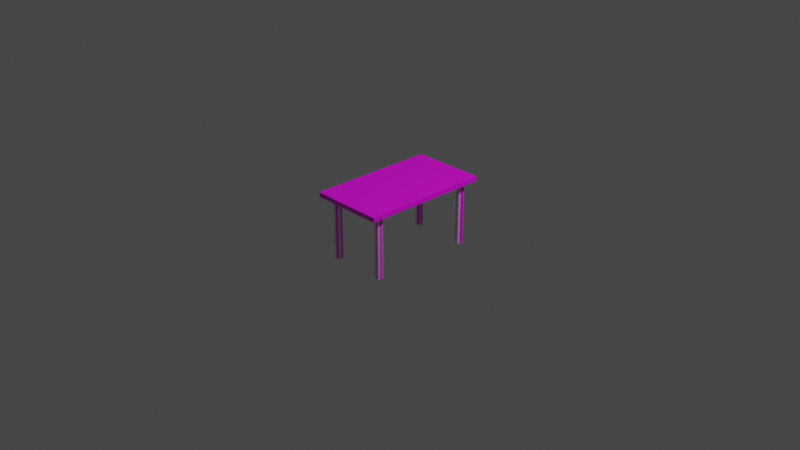 # Source: Table.blend  (saved by Blender 2.93.20; exported with 4.5.12 LTS)
import bpy
from mathutils import Matrix  # noqa: F401  (used for matrix-valued properties, if any)

bpy.ops.wm.read_factory_settings(use_empty=True)
scene = bpy.context.scene
scene.name = 'Scene'

# ---- collections
col_collection = bpy.data.collections.new('Collection'); scene.collection.children.link(col_collection)

# ---- images (referenced by path relative to the original .blend; pixels are not part of the script)
import os
ASSET_DIR = os.environ.get("B2B_ASSET_DIR", "")  # directory of the original .blend (textures are referenced by path, not embedded)
HERE = os.path.dirname(os.path.abspath(__file__))  # packed textures are extracted next to this script under _unpacked/

def load_image(name, relpath, width, height, colorspace="sRGB"):
    """Load a texture the original file referenced (path relative to the .blend, or extracted next to this script)."""
    p = next((c for c in (os.path.join(HERE, relpath), os.path.join(ASSET_DIR, relpath)) if relpath and os.path.exists(c)), "")
    if p:
        img = bpy.data.images.load(p, check_existing=True)
        img.name = name
    else:  # same state as the original file: an image datablock whose file is absent (Cycles renders it pink)
        img = bpy.data.images.new(name, width, height)
        img.source = "FILE"
        img.filepath = "//" + (relpath or name)
    img.colorspace_settings.name = colorspace
    return img
img_table_jpg = load_image('table.jpg', 'textures/table.jpg', 1024, 1024, 'sRGB')

# ---- materials (node trees are filled in below, after node groups)
mat_wood = bpy.data.materials.new('Wood')
mat_wood.alpha_threshold = 0.0
mat_wood.use_transparent_shadow = False
mat_wood.line_color = (0.0, 0.0, 0.0, 1.0)

# ---- material node trees
mat_wood.use_nodes = True; mat_wood.node_tree.nodes.clear()
_N = mat_wood.node_tree.nodes; _L = mat_wood.node_tree.links
n0 = _N.new('ShaderNodeOutputMaterial'); n0.name = 'Material Output'; n0.location = (300, 300)
n1 = _N.new('ShaderNodeBsdfPrincipled'); n1.name = 'Principled BSDF'; n1.location = (10, 300)
n1.distribution = 'GGX'
n1.subsurface_method = 'BURLEY'
n1.inputs[2].default_value = 0.4
n1.inputs[3].default_value = 1.45
n1.inputs[27].default_value = (0.0, 0.0, 0.0, 1.0)
n1.inputs[28].default_value = 1.0
n2 = _N.new('ShaderNodeTexImage'); n2.name = 'Image Texture'; n2.location = (-280, 260)
n2.image = img_table_jpg
n2.projection = 'BOX'
_L.new(n1.outputs[0], n0.inputs[0])
_L.new(n2.outputs[0], n1.inputs[0])
n0.is_active_output = True

# ---- world
world_world = bpy.data.worlds.new('World'); scene.world = world_world
world_world.use_nodes = True; world_world.node_tree.nodes.clear()
_N = world_world.node_tree.nodes; _L = world_world.node_tree.links
n0 = _N.new('ShaderNodeOutputWorld'); n0.name = 'World Output'; n0.location = (300, 300)
n1 = _N.new('ShaderNodeBackground'); n1.name = 'Background'; n1.location = (10, 300)
n1.inputs[0].default_value = (0.05088, 0.05088, 0.05088, 1.0)
_L.new(n1.outputs[0], n0.inputs[0])
n0.is_active_output = True
world_world.color = (0.05088, 0.05088, 0.05088)
world_world.use_sun_shadow = False
world_world.sun_shadow_jitter_overblur = 0.0

# ---- cameras
cam_camera = bpy.data.cameras.new('Camera')
cam_camera.clip_end = 100.0
cam_camera.ortho_scale = 7.314

# ---- lights
light_light = bpy.data.lights.new('Light', 'POINT')
light_light.transmission_factor = 0.0
light_light.energy = 1000.0
light_light.shadow_soft_size = 0.1
light_light.shadow_maximum_resolution = 0.006
light_light.use_absolute_resolution = True

# ---- meshes
me_cube = bpy.data.meshes.new('Cube')
me_cube.from_pydata([(1.0, 1.0, 1.0), (1.0, 1.0, -1.0), (1.0, -1.0, 1.0), (1.0, -1.0, -1.0), (-1.0, 1.0, 1.0), (-1.0, 1.0, -1.0), (-1.0, -1.0, 1.0), (-1.0, -1.0, -1.0), (-0.7304, 0.8679, -28.27), (-0.7109, 0.8668, -28.27), (-0.6922, 0.8635, -28.27), (-0.6749, 0.8582, -28.27), (-0.6597, 0.8511, -28.27), (-0.6473, 0.8425, -28.27), (-0.6381, 0.8326, -28.27), (-0.6324, 0.8219, -28.27), (-0.6304, 0.8107, -28.27), (-0.6324, 0.7996, -28.27), (-0.6381, 0.7889, -28.27), (-0.6473, 0.779, -28.27), (-0.6597, 0.7703, -28.27), (-0.6749, 0.7632, -28.27), (-0.6922, 0.7579, -28.27), (-0.7109, 0.7547, -28.27), (-0.7304, 0.7536, -28.27), (-0.75, 0.7547, -28.27), (-0.7687, 0.7579, -28.27), (-0.786, 0.7632, -28.27), (-0.8012, 0.7703, -28.27), (-0.8136, 0.779, -28.27), (-0.8228, 0.7889, -28.27), (-0.8285, 0.7996, -28.27), (-0.8304, 0.8107, -28.27), (-0.8285, 0.8219, -28.27), (-0.8228, 0.8326, -28.27), (-0.8136, 0.8425, -28.27), (-0.8012, 0.8511, -28.27), (-0.786, 0.8582, -28.27), (-0.7687, 0.8635, -28.27), (-0.75, 0.8668, -28.27), (0.7496, 0.8679, -28.27), (0.7691, 0.8668, -28.27), (0.7878, 0.8635, -28.27), (0.8051, 0.8582, -28.27), (0.8203, 0.8511, -28.27), (0.8327, 0.8425, -28.27), (0.8419, 0.8326, -28.27), (0.8476, 0.8219, -28.27), (0.8496, 0.8107, -28.27), (0.8476, 0.7996, -28.27), (0.8419, 0.7889, -28.27), (0.8327, 0.779, -28.27), (0.8203, 0.7703, -28.27), (0.8051, 0.7632, -28.27), (0.7878, 0.7579, -28.27), (0.7691, 0.7547, -28.27), (0.7496, 0.7536, -28.27), (0.73, 0.7547, -28.27), (0.7113, 0.7579, -28.27), (0.694, 0.7632, -28.27), (0.6788, 0.7703, -28.27), (0.6664, 0.779, -28.27), (0.6572, 0.7889, -28.27), (0.6515, 0.7996, -28.27), (0.6496, 0.8107, -28.27), (0.6515, 0.8219, -28.27), (0.6572, 0.8326, -28.27), (0.6664, 0.8425, -28.27), (0.6788, 0.8511, -28.27), (0.694, 0.8582, -28.27), (0.7113, 0.8635, -28.27), (0.73, 0.8668, -28.27), (-0.7304, -0.7321, -28.27), (-0.7109, -0.7332, -28.27), (-0.6922, -0.7365, -28.27), (-0.6749, -0.7418, -28.27), (-0.6597, -0.7489, -28.27), (-0.6473, -0.7575, -28.27), (-0.6381, -0.7674, -28.27), (-0.6324, -0.7781, -28.27), (-0.6304, -0.7893, -28.27), (-0.6324, -0.8004, -28.27), (-0.6381, -0.8111, -28.27), (-0.6473, -0.821, -28.27), (-0.6597, -0.8297, -28.27), (-0.6749, -0.8368, -28.27), (-0.6922, -0.8421, -28.27), (-0.7109, -0.8453, -28.27), (-0.7304, -0.8464, -28.27), (-0.75, -0.8453, -28.27), (-0.7687, -0.8421, -28.27), (-0.786, -0.8368, -28.27), (-0.8012, -0.8297, -28.27), (-0.8136, -0.821, -28.27), (-0.8228, -0.8111, -28.27), (-0.8285, -0.8004, -28.27), (-0.8304, -0.7893, -28.27), (-0.8285, -0.7781, -28.27), (-0.8228, -0.7674, -28.27), (-0.8136, -0.7575, -28.27), (-0.8012, -0.7489, -28.27), (-0.786, -0.7418, -28.27), (-0.7687, -0.7365, -28.27), (-0.75, -0.7332, -28.27), (0.7496, -0.7321, -28.27), (0.7691, -0.7332, -28.27), (0.7878, -0.7365, -28.27), (0.8051, -0.7418, -28.27), (0.8203, -0.7489, -28.27), (0.8327, -0.7575, -28.27), (0.8419, -0.7674, -28.27), (0.8476, -0.7781, -28.27), (0.8496, -0.7893, -28.27), (0.8476, -0.8004, -28.27), (0.8419, -0.8111, -28.27), (0.8327, -0.821, -28.27), (0.8203, -0.8297, -28.27), (0.8051, -0.8368, -28.27), (0.7878, -0.8421, -28.27), (0.7691, -0.8453, -28.27), (0.7496, -0.8464, -28.27), (0.73, -0.8453, -28.27), (0.7113, -0.8421, -28.27), (0.694, -0.8368, -28.27), (0.6788, -0.8297, -28.27), (0.6664, -0.821, -28.27), (0.6572, -0.8111, -28.27), (0.6515, -0.8004, -28.27), (0.6496, -0.7893, -28.27), (0.6515, -0.7781, -28.27), (0.6572, -0.7674, -28.27), (0.6664, -0.7575, -28.27), (0.6788, -0.7489, -28.27), (0.694, -0.7418, -28.27), (0.7113, -0.7365, -28.27), (0.73, -0.7332, -28.27), (-0.7109, 0.7547, -1.0), (-0.75, 0.8668, -1.0), (0.7496, 0.8679, -1.0), (-0.7304, 0.7536, -1.0), (-0.7304, 0.8679, -1.0), (-0.7304, -0.7321, -1.0), (-0.7304, -0.8464, -1.0), (-0.7109, -0.7332, -1.0), (0.7691, 0.8668, -1.0), (0.7496, -0.8464, -1.0), (-0.75, 0.7547, -1.0), (0.7496, -0.7321, -1.0), (0.7691, 0.7547, -1.0), (0.7878, 0.8635, -1.0), (0.73, -0.8453, -1.0), (-0.75, -0.8453, -1.0), (0.7496, 0.7536, -1.0), (-0.6922, -0.7365, -1.0), (0.7691, -0.7332, -1.0), (0.8051, 0.8582, -1.0), (0.73, 0.7547, -1.0), (-0.6749, -0.7418, -1.0), (-0.7687, 0.7579, -1.0), (0.8203, 0.8511, -1.0), (-0.7687, -0.8421, -1.0), (0.7113, 0.7579, -1.0), (-0.6597, -0.7489, -1.0), (0.8327, 0.8425, -1.0), (0.7878, -0.7365, -1.0), (0.694, 0.7632, -1.0), (-0.786, 0.7632, -1.0), (0.8419, 0.8326, -1.0), (0.7113, -0.8421, -1.0), (-0.786, -0.8368, -1.0), (-0.6473, -0.7575, -1.0), (0.694, -0.8368, -1.0), (-0.8012, 0.7703, -1.0), (-0.8012, -0.8297, -1.0), (0.8051, -0.7418, -1.0), (0.6788, 0.7703, -1.0), (-0.8136, -0.821, -1.0), (0.8203, -0.7489, -1.0), (0.8476, 0.8219, -1.0), (-0.6381, -0.7674, -1.0), (0.6788, -0.8297, -1.0), (0.6664, 0.779, -1.0), (0.8327, -0.7575, -1.0), (-0.8136, 0.779, -1.0), (0.6572, 0.7889, -1.0), (-0.8228, -0.8111, -1.0), (0.8419, -0.7674, -1.0), (0.8496, 0.8107, -1.0), (-0.8228, 0.7889, -1.0), (0.6664, -0.821, -1.0), (0.6515, 0.7996, -1.0), (-0.6324, -0.7781, -1.0), (0.8476, -0.7781, -1.0), (-0.8285, 0.7996, -1.0), (-0.8285, -0.8004, -1.0), (0.8496, -0.7893, -1.0), (0.8476, 0.7996, -1.0), (0.6572, -0.8111, -1.0), (0.6496, 0.8107, -1.0), (-0.8228, 0.8326, -1.0), (-0.8136, 0.8425, -1.0), (-0.8304, -0.7893, -1.0), (0.8476, -0.8004, -1.0), (-0.8012, 0.8511, -1.0), (-0.8304, 0.8107, -1.0), (-0.786, 0.8582, -1.0), (-0.7687, 0.8635, -1.0), (-0.6304, -0.7893, -1.0), (-0.8285, -0.7781, -1.0), (-0.7109, 0.8668, -1.0), (-0.6922, 0.8635, -1.0), (-0.8285, 0.8219, -1.0), (-0.6597, 0.7703, -1.0), (-0.6749, 0.8582, -1.0), (-0.6749, 0.7632, -1.0), (0.8419, 0.7889, -1.0), (-0.6922, 0.7579, -1.0), (0.6515, 0.8219, -1.0), (-0.8228, -0.7674, -1.0), (0.6515, -0.8004, -1.0), (-0.6324, -0.8004, -1.0), (0.8419, -0.8111, -1.0), (-0.6597, 0.8511, -1.0), (-0.6473, 0.779, -1.0), (-0.6473, 0.8425, -1.0), (-0.6304, 0.8107, -1.0), (-0.6324, 0.7996, -1.0), (-0.6324, 0.8219, -1.0), (-0.6381, 0.7889, -1.0), (-0.6381, 0.8326, -1.0), (0.6572, 0.8326, -1.0), (0.8327, -0.821, -1.0), (0.6788, 0.8511, -1.0), (0.6496, -0.7893, -1.0), (0.8327, 0.779, -1.0), (0.6664, 0.8425, -1.0), (-0.6381, -0.8111, -1.0), (0.8203, 0.7703, -1.0), (-0.8136, -0.7575, -1.0), (0.8203, -0.8297, -1.0), (0.694, 0.8582, -1.0), (0.8051, 0.7632, -1.0), (0.7113, 0.8635, -1.0), (0.6515, -0.7781, -1.0), (0.8051, -0.8368, -1.0), (-0.6473, -0.821, -1.0), (0.73, 0.8668, -1.0), (0.7878, 0.7579, -1.0), (-0.8012, -0.7489, -1.0), (-0.6597, -0.8297, -1.0), (0.6572, -0.7674, -1.0), (-0.786, -0.7418, -1.0), (0.7878, -0.8421, -1.0), (-0.6749, -0.8368, -1.0), (0.7691, -0.8453, -1.0), (-0.6922, -0.8421, -1.0), (-0.7687, -0.7365, -1.0), (0.6664, -0.7575, -1.0), (-0.7109, -0.8453, -1.0), (0.6788, -0.7489, -1.0), (-0.75, -0.7332, -1.0), (0.694, -0.7418, -1.0), (0.7113, -0.7365, -1.0), (0.73, -0.7332, -1.0)], [], [(0, 4, 6, 2), (3, 2, 6, 7), (7, 6, 4, 5), (5, 1, 163, 159, 155, 149, 144, 138, 246, 242, 240, 232, 235, 230, 217, 198, 225, 227, 229, 224, 222, 213, 210, 209, 140, 137, 206, 205, 203, 200, 199), (231, 3, 7, 176, 173, 169, 160, 151, 142, 258, 255, 253, 249, 245, 236, 220, 207, 233, 219, 197, 189, 180, 171, 168, 150, 145, 254, 252, 244, 239), (163, 1, 3, 231, 221, 202, 195, 192, 186, 182, 177, 174, 164, 154, 147, 263, 262, 261, 259, 257, 250, 243, 233, 207, 191, 179, 170, 162, 157, 153, 143, 141, 260, 256, 251, 248, 238, 218, 208, 201, 194, 185, 176, 7, 5, 199, 211, 204, 193, 188, 183, 172, 166, 158, 146, 139, 136, 216, 214, 212, 223, 228, 226, 225, 198, 190, 184, 181, 175, 165, 161, 156, 152, 148, 247, 241, 237, 234, 215, 196, 187, 178, 167), (1, 0, 2, 3), (5, 4, 0, 1), (9, 8, 140, 209), (10, 9, 209, 210), (11, 10, 210, 213), (12, 11, 213, 222), (13, 12, 222, 224), (229, 14, 13, 224), (227, 15, 14, 229), (225, 16, 15, 227), (226, 17, 16, 225), (228, 18, 17, 226), (223, 19, 18, 228), (212, 20, 19, 223), (214, 21, 20, 212), (216, 22, 21, 214), (136, 23, 22, 216), (139, 24, 23, 136), (146, 25, 24, 139), (158, 26, 25, 146), (166, 27, 26, 158), (172, 28, 27, 166), (183, 29, 28, 172), (30, 29, 183, 188), (31, 30, 188, 193), (32, 31, 193, 204), (33, 32, 204, 211), (34, 33, 211, 199), (35, 34, 199, 200), (36, 35, 200, 203), (37, 36, 203, 205), (38, 37, 205, 206), (39, 38, 206, 137), (8, 39, 137, 140), (39, 8, 9, 10, 11, 12, 13, 14, 15, 16, 17, 18, 19, 20, 21, 22, 23, 24, 25, 26, 27, 28, 29, 30, 31, 32, 33, 34, 35, 36, 37, 38), (41, 40, 138, 144), (42, 41, 144, 149), (43, 42, 149, 155), (44, 43, 155, 159), (45, 44, 159, 163), (167, 46, 45, 163), (178, 47, 46, 167), (187, 48, 47, 178), (196, 49, 48, 187), (215, 50, 49, 196), (234, 51, 50, 215), (237, 52, 51, 234), (241, 53, 52, 237), (247, 54, 53, 241), (148, 55, 54, 247), (152, 56, 55, 148), (156, 57, 56, 152), (161, 58, 57, 156), (165, 59, 58, 161), (175, 60, 59, 165), (181, 61, 60, 175), (62, 61, 181, 184), (63, 62, 184, 190), (64, 63, 190, 198), (65, 64, 198, 217), (66, 65, 217, 230), (67, 66, 230, 235), (68, 67, 235, 232), (69, 68, 232, 240), (70, 69, 240, 242), (71, 70, 242, 246), (40, 71, 246, 138), (71, 40, 41, 42, 43, 44, 45, 46, 47, 48, 49, 50, 51, 52, 53, 54, 55, 56, 57, 58, 59, 60, 61, 62, 63, 64, 65, 66, 67, 68, 69, 70), (73, 72, 141, 143), (74, 73, 143, 153), (75, 74, 153, 157), (76, 75, 157, 162), (77, 76, 162, 170), (179, 78, 77, 170), (191, 79, 78, 179), (207, 80, 79, 191), (220, 81, 80, 207), (236, 82, 81, 220), (245, 83, 82, 236), (249, 84, 83, 245), (253, 85, 84, 249), (255, 86, 85, 253), (258, 87, 86, 255), (142, 88, 87, 258), (151, 89, 88, 142), (160, 90, 89, 151), (169, 91, 90, 160), (173, 92, 91, 169), (176, 93, 92, 173), (94, 93, 176, 185), (95, 94, 185, 194), (96, 95, 194, 201), (97, 96, 201, 208), (98, 97, 208, 218), (99, 98, 218, 238), (100, 99, 238, 248), (101, 100, 248, 251), (102, 101, 251, 256), (103, 102, 256, 260), (72, 103, 260, 141), (103, 72, 73, 74, 75, 76, 77, 78, 79, 80, 81, 82, 83, 84, 85, 86, 87, 88, 89, 90, 91, 92, 93, 94, 95, 96, 97, 98, 99, 100, 101, 102), (105, 104, 147, 154), (106, 105, 154, 164), (107, 106, 164, 174), (108, 107, 174, 177), (109, 108, 177, 182), (186, 110, 109, 182), (192, 111, 110, 186), (195, 112, 111, 192), (202, 113, 112, 195), (221, 114, 113, 202), (231, 115, 114, 221), (239, 116, 115, 231), (244, 117, 116, 239), (252, 118, 117, 244), (254, 119, 118, 252), (145, 120, 119, 254), (150, 121, 120, 145), (168, 122, 121, 150), (171, 123, 122, 168), (180, 124, 123, 171), (189, 125, 124, 180), (126, 125, 189, 197), (127, 126, 197, 219), (128, 127, 219, 233), (129, 128, 233, 243), (130, 129, 243, 250), (131, 130, 250, 257), (132, 131, 257, 259), (133, 132, 259, 261), (134, 133, 261, 262), (135, 134, 262, 263), (104, 135, 263, 147), (135, 104, 105, 106, 107, 108, 109, 110, 111, 112, 113, 114, 115, 116, 117, 118, 119, 120, 121, 122, 123, 124, 125, 126, 127, 128, 129, 130, 131, 132, 133, 134)])
_uv = me_cube.uv_layers.new(name='UVMap')
_uv.uv.foreach_set('vector', [0.625, 0.5, 0.875, 0.5, 0.875, 0.75, 0.625, 0.75, 0.375, 0.75, 0.625, 0.75, 0.625, 1.0, 0.375, 1.0, 0.375, 0.0, 0.625, 0.0, 0.625, 0.25, 0.375, 0.25, 0.125, 0.5, 0.375, 0.5, 0.3541, 0.5197, 0.3525, 0.5186, 0.3506, 0.5177, 0.3485, 0.5171, 0.3461, 0.5167, 0.3437, 0.5165, 0.3413, 0.5167, 0.3389, 0.5171, 0.3367, 0.5177, 0.3349, 0.5186, 0.3333, 0.5197, 0.3321, 0.5209, 0.3314, 0.5223, 0.3312, 0.5237, 0.1712, 0.5237, 0.171, 0.5223, 0.1702, 0.5209, 0.1691, 0.5197, 0.1675, 0.5186, 0.1656, 0.5177, 0.1635, 0.5171, 0.1611, 0.5167, 0.1587, 0.5165, 0.1563, 0.5167, 0.1539, 0.5171, 0.1517, 0.5177, 0.1499, 0.5186, 0.1483, 0.5197, 0.1471, 0.5209, 0.3541, 0.7276, 0.375, 0.75, 0.125, 0.75, 0.1483, 0.7276, 0.1499, 0.7287, 0.1517, 0.7296, 0.1539, 0.7303, 0.1563, 0.7307, 0.1587, 0.7308, 0.1611, 0.7307, 0.1635, 0.7303, 0.1656, 0.7296, 0.1675, 0.7287, 0.1691, 0.7276, 0.1702, 0.7264, 0.171, 0.7251, 0.1712, 0.7237, 0.3312, 0.7237, 0.3314, 0.7251, 0.3321, 0.7264, 0.3333, 0.7276, 0.3349, 0.7287, 0.3367, 0.7296, 0.3389, 0.7303, 0.3413, 0.7307, 0.3437, 0.7308, 0.3461, 0.7307, 0.3485, 0.7303, 0.3506, 0.7296, 0.3525, 0.7287, 0.3541, 0.5197, 0.375, 0.5, 0.375, 0.75, 0.3541, 0.7276, 0.3552, 0.7264, 0.356, 0.7251, 0.3562, 0.7237, 0.356, 0.7223, 0.3552, 0.7209, 0.3541, 0.7197, 0.3525, 0.7186, 0.3506, 0.7177, 0.3485, 0.7171, 0.3461, 0.7167, 0.3437, 0.7165, 0.3413, 0.7167, 0.3389, 0.7171, 0.3367, 0.7177, 0.3349, 0.7186, 0.3333, 0.7197, 0.3321, 0.7209, 0.3314, 0.7223, 0.3312, 0.7237, 0.1712, 0.7237, 0.171, 0.7223, 0.1702, 0.7209, 0.1691, 0.7197, 0.1675, 0.7186, 0.1656, 0.7177, 0.1635, 0.7171, 0.1611, 0.7167, 0.1587, 0.7165, 0.1563, 0.7167, 0.1539, 0.7171, 0.1517, 0.7177, 0.1499, 0.7186, 0.1483, 0.7197, 0.1471, 0.7209, 0.1464, 0.7223, 0.1462, 0.7237, 0.1464, 0.7251, 0.1471, 0.7264, 0.1483, 0.7276, 0.125, 0.75, 0.125, 0.5, 0.1471, 0.5209, 0.1464, 0.5223, 0.1462, 0.5237, 0.1464, 0.5251, 0.1471, 0.5264, 0.1483, 0.5276, 0.1499, 0.5287, 0.1517, 0.5296, 0.1539, 0.5303, 0.1563, 0.5307, 0.1587, 0.5308, 0.1611, 0.5307, 0.1635, 0.5303, 0.1656, 0.5296, 0.1675, 0.5287, 0.1691, 0.5276, 0.1702, 0.5264, 0.171, 0.5251, 0.1712, 0.5237, 0.3312, 0.5237, 0.3314, 0.5251, 0.3321, 0.5264, 0.3333, 0.5276, 0.3349, 0.5287, 0.3367, 0.5296, 0.3389, 0.5303, 0.3413, 0.5307, 0.3437, 0.5308, 0.3461, 0.5307, 0.3485, 0.5303, 0.3506, 0.5296, 0.3525, 0.5287, 0.3541, 0.5276, 0.3552, 0.5264, 0.356, 0.5251, 0.3562, 0.5237, 0.356, 0.5223, 0.3552, 0.5209, 0.375, 0.5, 0.625, 0.5, 0.625, 0.75, 0.375, 0.75, 0.375, 0.25, 0.625, 0.25, 0.625, 0.5, 0.375, 0.5, 0.9688, 0.5, 1.0, 0.5, 1.0, 0.987, 0.9688, 0.987, 0.9375, 0.5, 0.9688, 0.5, 0.9688, 0.987, 0.9375, 0.987, 0.9062, 0.5, 0.9375, 0.5, 0.9375, 0.987, 0.9062, 0.987, 0.875, 0.5, 0.9062, 0.5, 0.9062, 0.987, 0.875, 0.987, 0.8438, 0.5, 0.875, 0.5, 0.875, 0.987, 0.8438, 0.987, 0.8125, 0.987, 0.8125, 0.5, 0.8438, 0.5, 0.8438, 0.987, 0.7812, 0.987, 0.7812, 0.5, 0.8125, 0.5, 0.8125, 0.987, 0.75, 0.987, 0.75, 0.5, 0.7812, 0.5, 0.7812, 0.987, 0.7188, 0.987, 0.7188, 0.5, 0.75, 0.5, 0.75, 0.987, 0.6875, 0.987, 0.6875, 0.5, 0.7188, 0.5, 0.7188, 0.987, 0.6562, 0.987, 0.6562, 0.5, 0.6875, 0.5, 0.6875, 0.987, 0.625, 0.987, 0.625, 0.5, 0.6562, 0.5, 0.6562, 0.987, 0.5938, 0.987, 0.5938, 0.5, 0.625, 0.5, 0.625, 0.987, 0.5625, 0.987, 0.5625, 0.5, 0.5938, 0.5, 0.5938, 0.987, 0.5312, 0.987, 0.5312, 0.5, 0.5625, 0.5, 0.5625, 0.987, 0.5, 0.987, 0.5, 0.5, 0.5312, 0.5, 0.5312, 0.987, 0.4688, 0.987, 0.4688, 0.5, 0.5, 0.5, 0.5, 0.987, 0.4375, 0.987, 0.4375, 0.5, 0.4688, 0.5, 0.4688, 0.987, 0.4062, 0.987, 0.4062, 0.5, 0.4375, 0.5, 0.4375, 0.987, 0.375, 0.987, 0.375, 0.5, 0.4062, 0.5, 0.4062, 0.987, 0.3438, 0.987, 0.3438, 0.5, 0.375, 0.5, 0.375, 0.987, 0.3125, 0.5, 0.3438, 0.5, 0.3438, 0.987, 0.3125, 0.987, 0.2812, 0.5, 0.3125, 0.5, 0.3125, 0.987, 0.2812, 0.987, 0.25, 0.5, 0.2812, 0.5, 0.2812, 0.987, 0.25, 0.987, 0.2188, 0.5, 0.25, 0.5, 0.25, 0.987, 0.2188, 0.987, 0.1875, 0.5, 0.2188, 0.5, 0.2188, 0.987, 0.1875, 0.987, 0.1562, 0.5, 0.1875, 0.5, 0.1875, 0.987, 0.1562, 0.987, 0.125, 0.5, 0.1562, 0.5, 0.1562, 0.987, 0.125, 0.987, 0.09375, 0.5, 0.125, 0.5, 0.125, 0.987, 0.09375, 0.987, 0.0625, 0.5, 0.09375, 0.5, 0.09375, 0.987, 0.0625, 0.987, 0.03125, 0.5, 0.0625, 0.5, 0.0625, 0.987, 0.03125, 0.987, 0.0, 0.5, 0.03125, 0.5, 0.03125, 0.987, 0.0, 0.987, 0.7032, 0.4854, 0.75, 0.49, 0.7968, 0.4854, 0.8418, 0.4717, 0.8833, 0.4496, 0.9197, 0.4197, 0.9496, 0.3833, 0.9717, 0.3418, 0.9854, 0.2968, 0.99, 0.25, 0.9854, 0.2032, 0.9717, 0.1582, 0.9496, 0.1167, 0.9197, 0.08029, 0.8833, 0.05045, 0.8418, 0.02827, 0.7968, 0.01461, 0.75, 0.01, 0.7032, 0.01461, 0.6582, 0.02827, 0.6167, 0.05045, 0.5803, 0.08029, 0.5504, 0.1167, 0.5283, 0.1582, 0.5146, 0.2032, 0.51, 0.25, 0.5146, 0.2968, 0.5283, 0.3418, 0.5504, 0.3833, 0.5803, 0.4197, 0.6167, 0.4496, 0.6582, 0.4717, 0.9688, 0.5, 1.0, 0.5, 1.0, 0.987, 0.9688, 0.987, 0.9375, 0.5, 0.9688, 0.5, 0.9688, 0.987, 0.9375, 0.987, 0.9062, 0.5, 0.9375, 0.5, 0.9375, 0.987, 0.9062, 0.987, 0.875, 0.5, 0.9062, 0.5, 0.9062, 0.987, 0.875, 0.987, 0.8438, 0.5, 0.875, 0.5, 0.875, 0.987, 0.8438, 0.987, 0.8125, 0.987, 0.8125, 0.5, 0.8438, 0.5, 0.8438, 0.987, 0.7812, 0.987, 0.7812, 0.5, 0.8125, 0.5, 0.8125, 0.987, 0.75, 0.987, 0.75, 0.5, 0.7812, 0.5, 0.7812, 0.987, 0.7188, 0.987, 0.7188, 0.5, 0.75, 0.5, 0.75, 0.987, 0.6875, 0.987, 0.6875, 0.5, 0.7188, 0.5, 0.7188, 0.987, 0.6562, 0.987, 0.6562, 0.5, 0.6875, 0.5, 0.6875, 0.987, 0.625, 0.987, 0.625, 0.5, 0.6562, 0.5, 0.6562, 0.987, 0.5938, 0.987, 0.5938, 0.5, 0.625, 0.5, 0.625, 0.987, 0.5625, 0.987, 0.5625, 0.5, 0.5938, 0.5, 0.5938, 0.987, 0.5312, 0.987, 0.5312, 0.5, 0.5625, 0.5, 0.5625, 0.987, 0.5, 0.987, 0.5, 0.5, 0.5312, 0.5, 0.5312, 0.987, 0.4688, 0.987, 0.4688, 0.5, 0.5, 0.5, 0.5, 0.987, 0.4375, 0.987, 0.4375, 0.5, 0.4688, 0.5, 0.4688, 0.987, 0.4062, 0.987, 0.4062, 0.5, 0.4375, 0.5, 0.4375, 0.987, 0.375, 0.987, 0.375, 0.5, 0.4062, 0.5, 0.4062, 0.987, 0.3438, 0.987, 0.3438, 0.5, 0.375, 0.5, 0.375, 0.987, 0.3125, 0.5, 0.3438, 0.5, 0.3438, 0.987, 0.3125, 0.987, 0.2812, 0.5, 0.3125, 0.5, 0.3125, 0.987, 0.2812, 0.987, 0.25, 0.5, 0.2812, 0.5, 0.2812, 0.987, 0.25, 0.987, 0.2188, 0.5, 0.25, 0.5, 0.25, 0.987, 0.2188, 0.987, 0.1875, 0.5, 0.2188, 0.5, 0.2188, 0.987, 0.1875, 0.987, 0.1562, 0.5, 0.1875, 0.5, 0.1875, 0.987, 0.1562, 0.987, 0.125, 0.5, 0.1562, 0.5, 0.1562, 0.987, 0.125, 0.987, 0.09375, 0.5, 0.125, 0.5, 0.125, 0.987, 0.09375, 0.987, 0.0625, 0.5, 0.09375, 0.5, 0.09375, 0.987, 0.0625, 0.987, 0.03125, 0.5, 0.0625, 0.5, 0.0625, 0.987, 0.03125, 0.987, 0.0, 0.5, 0.03125, 0.5, 0.03125, 0.987, 0.0, 0.987, 0.7032, 0.4854, 0.75, 0.49, 0.7968, 0.4854, 0.8418, 0.4717, 0.8833, 0.4496, 0.9197, 0.4197, 0.9496, 0.3833, 0.9717, 0.3418, 0.9854, 0.2968, 0.99, 0.25, 0.9854, 0.2032, 0.9717, 0.1582, 0.9496, 0.1167, 0.9197, 0.08029, 0.8833, 0.05045, 0.8418, 0.02827, 0.7968, 0.01461, 0.75, 0.01, 0.7032, 0.01461, 0.6582, 0.02827, 0.6167, 0.05045, 0.5803, 0.08029, 0.5504, 0.1167, 0.5283, 0.1582, 0.5146, 0.2032, 0.51, 0.25, 0.5146, 0.2968, 0.5283, 0.3418, 0.5504, 0.3833, 0.5803, 0.4197, 0.6167, 0.4496, 0.6582, 0.4717, 0.9688, 0.5, 1.0, 0.5, 1.0, 0.987, 0.9688, 0.987, 0.9375, 0.5, 0.9688, 0.5, 0.9688, 0.987, 0.9375, 0.987, 0.9062, 0.5, 0.9375, 0.5, 0.9375, 0.987, 0.9062, 0.987, 0.875, 0.5, 0.9062, 0.5, 0.9062, 0.987, 0.875, 0.987, 0.8438, 0.5, 0.875, 0.5, 0.875, 0.987, 0.8438, 0.987, 0.8125, 0.987, 0.8125, 0.5, 0.8438, 0.5, 0.8438, 0.987, 0.7812, 0.987, 0.7812, 0.5, 0.8125, 0.5, 0.8125, 0.987, 0.75, 0.987, 0.75, 0.5, 0.7812, 0.5, 0.7812, 0.987, 0.7188, 0.987, 0.7188, 0.5, 0.75, 0.5, 0.75, 0.987, 0.6875, 0.987, 0.6875, 0.5, 0.7188, 0.5, 0.7188, 0.987, 0.6562, 0.987, 0.6562, 0.5, 0.6875, 0.5, 0.6875, 0.987, 0.625, 0.987, 0.625, 0.5, 0.6562, 0.5, 0.6562, 0.987, 0.5938, 0.987, 0.5938, 0.5, 0.625, 0.5, 0.625, 0.987, 0.5625, 0.987, 0.5625, 0.5, 0.5938, 0.5, 0.5938, 0.987, 0.5312, 0.987, 0.5312, 0.5, 0.5625, 0.5, 0.5625, 0.987, 0.5, 0.987, 0.5, 0.5, 0.5312, 0.5, 0.5312, 0.987, 0.4688, 0.987, 0.4688, 0.5, 0.5, 0.5, 0.5, 0.987, 0.4375, 0.987, 0.4375, 0.5, 0.4688, 0.5, 0.4688, 0.987, 0.4062, 0.987, 0.4062, 0.5, 0.4375, 0.5, 0.4375, 0.987, 0.375, 0.987, 0.375, 0.5, 0.4062, 0.5, 0.4062, 0.987, 0.3438, 0.987, 0.3438, 0.5, 0.375, 0.5, 0.375, 0.987, 0.3125, 0.5, 0.3438, 0.5, 0.3438, 0.987, 0.3125, 0.987, 0.2812, 0.5, 0.3125, 0.5, 0.3125, 0.987, 0.2812, 0.987, 0.25, 0.5, 0.2812, 0.5, 0.2812, 0.987, 0.25, 0.987, 0.2188, 0.5, 0.25, 0.5, 0.25, 0.987, 0.2188, 0.987, 0.1875, 0.5, 0.2188, 0.5, 0.2188, 0.987, 0.1875, 0.987, 0.1562, 0.5, 0.1875, 0.5, 0.1875, 0.987, 0.1562, 0.987, 0.125, 0.5, 0.1562, 0.5, 0.1562, 0.987, 0.125, 0.987, 0.09375, 0.5, 0.125, 0.5, 0.125, 0.987, 0.09375, 0.987, 0.0625, 0.5, 0.09375, 0.5, 0.09375, 0.987, 0.0625, 0.987, 0.03125, 0.5, 0.0625, 0.5, 0.0625, 0.987, 0.03125, 0.987, 0.0, 0.5, 0.03125, 0.5, 0.03125, 0.987, 0.0, 0.987, 0.7032, 0.4854, 0.75, 0.49, 0.7968, 0.4854, 0.8418, 0.4717, 0.8833, 0.4496, 0.9197, 0.4197, 0.9496, 0.3833, 0.9717, 0.3418, 0.9854, 0.2968, 0.99, 0.25, 0.9854, 0.2032, 0.9717, 0.1582, 0.9496, 0.1167, 0.9197, 0.08029, 0.8833, 0.05045, 0.8418, 0.02827, 0.7968, 0.01461, 0.75, 0.01, 0.7032, 0.01461, 0.6582, 0.02827, 0.6167, 0.05045, 0.5803, 0.08029, 0.5504, 0.1167, 0.5283, 0.1582, 0.5146, 0.2032, 0.51, 0.25, 0.5146, 0.2968, 0.5283, 0.3418, 0.5504, 0.3833, 0.5803, 0.4197, 0.6167, 0.4496, 0.6582, 0.4717, 0.9688, 0.5, 1.0, 0.5, 1.0, 0.987, 0.9688, 0.987, 0.9375, 0.5, 0.9688, 0.5, 0.9688, 0.987, 0.9375, 0.987, 0.9062, 0.5, 0.9375, 0.5, 0.9375, 0.987, 0.9062, 0.987, 0.875, 0.5, 0.9062, 0.5, 0.9062, 0.987, 0.875, 0.987, 0.8438, 0.5, 0.875, 0.5, 0.875, 0.987, 0.8438, 0.987, 0.8125, 0.987, 0.8125, 0.5, 0.8438, 0.5, 0.8438, 0.987, 0.7812, 0.987, 0.7812, 0.5, 0.8125, 0.5, 0.8125, 0.987, 0.75, 0.987, 0.75, 0.5, 0.7812, 0.5, 0.7812, 0.987, 0.7188, 0.987, 0.7188, 0.5, 0.75, 0.5, 0.75, 0.987, 0.6875, 0.987, 0.6875, 0.5, 0.7188, 0.5, 0.7188, 0.987, 0.6562, 0.987, 0.6562, 0.5, 0.6875, 0.5, 0.6875, 0.987, 0.625, 0.987, 0.625, 0.5, 0.6562, 0.5, 0.6562, 0.987, 0.5938, 0.987, 0.5938, 0.5, 0.625, 0.5, 0.625, 0.987, 0.5625, 0.987, 0.5625, 0.5, 0.5938, 0.5, 0.5938, 0.987, 0.5312, 0.987, 0.5312, 0.5, 0.5625, 0.5, 0.5625, 0.987, 0.5, 0.987, 0.5, 0.5, 0.5312, 0.5, 0.5312, 0.987, 0.4688, 0.987, 0.4688, 0.5, 0.5, 0.5, 0.5, 0.987, 0.4375, 0.987, 0.4375, 0.5, 0.4688, 0.5, 0.4688, 0.987, 0.4062, 0.987, 0.4062, 0.5, 0.4375, 0.5, 0.4375, 0.987, 0.375, 0.987, 0.375, 0.5, 0.4062, 0.5, 0.4062, 0.987, 0.3438, 0.987, 0.3438, 0.5, 0.375, 0.5, 0.375, 0.987, 0.3125, 0.5, 0.3438, 0.5, 0.3438, 0.987, 0.3125, 0.987, 0.2812, 0.5, 0.3125, 0.5, 0.3125, 0.987, 0.2812, 0.987, 0.25, 0.5, 0.2812, 0.5, 0.2812, 0.987, 0.25, 0.987, 0.2188, 0.5, 0.25, 0.5, 0.25, 0.987, 0.2188, 0.987, 0.1875, 0.5, 0.2188, 0.5, 0.2188, 0.987, 0.1875, 0.987, 0.1562, 0.5, 0.1875, 0.5, 0.1875, 0.987, 0.1562, 0.987, 0.125, 0.5, 0.1562, 0.5, 0.1562, 0.987, 0.125, 0.987, 0.09375, 0.5, 0.125, 0.5, 0.125, 0.987, 0.09375, 0.987, 0.0625, 0.5, 0.09375, 0.5, 0.09375, 0.987, 0.0625, 0.987, 0.03125, 0.5, 0.0625, 0.5, 0.0625, 0.987, 0.03125, 0.987, 0.0, 0.5, 0.03125, 0.5, 0.03125, 0.987, 0.0, 0.987, 0.7032, 0.4854, 0.75, 0.49, 0.7968, 0.4854, 0.8418, 0.4717, 0.8833, 0.4496, 0.9197, 0.4197, 0.9496, 0.3833, 0.9717, 0.3418, 0.9854, 0.2968, 0.99, 0.25, 0.9854, 0.2032, 0.9717, 0.1582, 0.9496, 0.1167, 0.9197, 0.08029, 0.8833, 0.05045, 0.8418, 0.02827, 0.7968, 0.01461, 0.75, 0.01, 0.7032, 0.01461, 0.6582, 0.02827, 0.6167, 0.05045, 0.5803, 0.08029, 0.5504, 0.1167, 0.5283, 0.1582, 0.5146, 0.2032, 0.51, 0.25, 0.5146, 0.2968, 0.5283, 0.3418, 0.5504, 0.3833, 0.5803, 0.4197, 0.6167, 0.4496, 0.6582, 0.4717])
me_cube.materials.append(mat_wood)
me_cube.use_remesh_preserve_volume = False
me_cube.use_remesh_preserve_attributes = False
me_cube.use_mirror_vertex_groups = False
me_cube.update()
me_cylinder = bpy.data.meshes.new('Cylinder')
me_cylinder.from_pydata([(0.0, 1.0, -1.0), (0.0, 1.0, 1.0), (0.1951, 0.9808, -1.0), (0.1951, 0.9808, 1.0), (0.3827, 0.9239, -1.0), (0.3827, 0.9239, 1.0), (0.5556, 0.8315, -1.0), (0.5556, 0.8315, 1.0), (0.7071, 0.7071, -1.0), (0.7071, 0.7071, 1.0), (0.8315, 0.5556, -1.0), (0.8315, 0.5556, 1.0), (0.9239, 0.3827, -1.0), (0.9239, 0.3827, 1.0), (0.9808, 0.1951, -1.0), (0.9808, 0.1951, 1.0), (1.0, -4.371e-08, -1.0), (1.0, -4.371e-08, 1.0), (0.9808, -0.1951, -1.0), (0.9808, -0.1951, 1.0), (0.9239, -0.3827, -1.0), (0.9239, -0.3827, 1.0), (0.8315, -0.5556, -1.0), (0.8315, -0.5556, 1.0), (0.7071, -0.7071, -1.0), (0.7071, -0.7071, 1.0), (0.5556, -0.8315, -1.0), (0.5556, -0.8315, 1.0), (0.3827, -0.9239, -1.0), (0.3827, -0.9239, 1.0), (0.1951, -0.9808, -1.0), (0.1951, -0.9808, 1.0), (-8.742e-08, -1.0, -1.0), (-8.742e-08, -1.0, 1.0), (-0.1951, -0.9808, -1.0), (-0.1951, -0.9808, 1.0), (-0.3827, -0.9239, -1.0), (-0.3827, -0.9239, 1.0), (-0.5556, -0.8315, -1.0), (-0.5556, -0.8315, 1.0), (-0.7071, -0.7071, -1.0), (-0.7071, -0.7071, 1.0), (-0.8315, -0.5556, -1.0), (-0.8315, -0.5556, 1.0), (-0.9239, -0.3827, -1.0), (-0.9239, -0.3827, 1.0), (-0.9808, -0.1951, -1.0), (-0.9808, -0.1951, 1.0), (-1.0, 1.192e-08, -1.0), (-1.0, 1.192e-08, 1.0), (-0.9808, 0.1951, -1.0), (-0.9808, 0.1951, 1.0), (-0.9239, 0.3827, -1.0), (-0.9239, 0.3827, 1.0), (-0.8315, 0.5556, -1.0), (-0.8315, 0.5556, 1.0), (-0.7071, 0.7071, -1.0), (-0.7071, 0.7071, 1.0), (-0.5556, 0.8315, -1.0), (-0.5556, 0.8315, 1.0), (-0.3827, 0.9239, -1.0), (-0.3827, 0.9239, 1.0), (-0.1951, 0.9808, -1.0), (-0.1951, 0.9808, 1.0), (14.8, 1.0, -1.0), (14.8, 1.0, 1.0), (15.0, 0.9808, -1.0), (15.0, 0.9808, 1.0), (15.18, 0.9239, -1.0), (15.18, 0.9239, 1.0), (15.36, 0.8315, -1.0), (15.36, 0.8315, 1.0), (15.51, 0.7071, -1.0), (15.51, 0.7071, 1.0), (15.63, 0.5556, -1.0), (15.63, 0.5556, 1.0), (15.72, 0.3827, -1.0), (15.72, 0.3827, 1.0), (15.78, 0.1951, -1.0), (15.78, 0.1951, 1.0), (15.8, -4.371e-08, -1.0), (15.8, -4.371e-08, 1.0), (15.78, -0.1951, -1.0), (15.78, -0.1951, 1.0), (15.72, -0.3827, -1.0), (15.72, -0.3827, 1.0), (15.63, -0.5556, -1.0), (15.63, -0.5556, 1.0), (15.51, -0.7071, -1.0), (15.51, -0.7071, 1.0), (15.36, -0.8315, -1.0), (15.36, -0.8315, 1.0), (15.18, -0.9239, -1.0), (15.18, -0.9239, 1.0), (15.0, -0.9808, -1.0), (15.0, -0.9808, 1.0), (14.8, -1.0, -1.0), (14.8, -1.0, 1.0), (14.6, -0.9808, -1.0), (14.6, -0.9808, 1.0), (14.42, -0.9239, -1.0), (14.42, -0.9239, 1.0), (14.24, -0.8315, -1.0), (14.24, -0.8315, 1.0), (14.09, -0.7071, -1.0), (14.09, -0.7071, 1.0), (13.97, -0.5556, -1.0), (13.97, -0.5556, 1.0), (13.88, -0.3827, -1.0), (13.88, -0.3827, 1.0), (13.82, -0.1951, -1.0), (13.82, -0.1951, 1.0), (13.8, 1.192e-08, -1.0), (13.8, 1.192e-08, 1.0), (13.82, 0.1951, -1.0), (13.82, 0.1951, 1.0), (13.88, 0.3827, -1.0), (13.88, 0.3827, 1.0), (13.97, 0.5556, -1.0), (13.97, 0.5556, 1.0), (14.09, 0.7071, -1.0), (14.09, 0.7071, 1.0), (14.24, 0.8315, -1.0), (14.24, 0.8315, 1.0), (14.42, 0.9239, -1.0), (14.42, 0.9239, 1.0), (14.6, 0.9808, -1.0), (14.6, 0.9808, 1.0), (-1.064e-06, -27.0, -1.0), (-1.064e-06, -27.0, 1.0), (0.1951, -27.02, -1.0), (0.1951, -27.02, 1.0), (0.3827, -27.08, -1.0), (0.3827, -27.08, 1.0), (0.5556, -27.17, -1.0), (0.5556, -27.17, 1.0), (0.7071, -27.29, -1.0), (0.7071, -27.29, 1.0), (0.8315, -27.44, -1.0), (0.8315, -27.44, 1.0), (0.9239, -27.62, -1.0), (0.9239, -27.62, 1.0), (0.9808, -27.8, -1.0), (0.9808, -27.8, 1.0), (1.0, -28.0, -1.0), (1.0, -28.0, 1.0), (0.9808, -28.2, -1.0), (0.9808, -28.2, 1.0), (0.9239, -28.38, -1.0), (0.9239, -28.38, 1.0), (0.8315, -28.56, -1.0), (0.8315, -28.56, 1.0), (0.7071, -28.71, -1.0), (0.7071, -28.71, 1.0), (0.5556, -28.83, -1.0), (0.5556, -28.83, 1.0), (0.3827, -28.92, -1.0), (0.3827, -28.92, 1.0), (0.1951, -28.98, -1.0), (0.1951, -28.98, 1.0), (-1.151e-06, -29.0, -1.0), (-1.151e-06, -29.0, 1.0), (-0.1951, -28.98, -1.0), (-0.1951, -28.98, 1.0), (-0.3827, -28.92, -1.0), (-0.3827, -28.92, 1.0), (-0.5556, -28.83, -1.0), (-0.5556, -28.83, 1.0), (-0.7071, -28.71, -1.0), (-0.7071, -28.71, 1.0), (-0.8315, -28.56, -1.0), (-0.8315, -28.56, 1.0), (-0.9239, -28.38, -1.0), (-0.9239, -28.38, 1.0), (-0.9808, -28.2, -1.0), (-0.9808, -28.2, 1.0), (-1.0, -28.0, -1.0), (-1.0, -28.0, 1.0), (-0.9808, -27.8, -1.0), (-0.9808, -27.8, 1.0), (-0.9239, -27.62, -1.0), (-0.9239, -27.62, 1.0), (-0.8315, -27.44, -1.0), (-0.8315, -27.44, 1.0), (-0.7071, -27.29, -1.0), (-0.7071, -27.29, 1.0), (-0.5556, -27.17, -1.0), (-0.5556, -27.17, 1.0), (-0.3827, -27.08, -1.0), (-0.3827, -27.08, 1.0), (-0.1951, -27.02, -1.0), (-0.1951, -27.02, 1.0), (14.8, -27.0, -1.0), (14.8, -27.0, 1.0), (15.0, -27.02, -1.0), (15.0, -27.02, 1.0), (15.18, -27.08, -1.0), (15.18, -27.08, 1.0), (15.36, -27.17, -1.0), (15.36, -27.17, 1.0), (15.51, -27.29, -1.0), (15.51, -27.29, 1.0), (15.63, -27.44, -1.0), (15.63, -27.44, 1.0), (15.72, -27.62, -1.0), (15.72, -27.62, 1.0), (15.78, -27.8, -1.0), (15.78, -27.8, 1.0), (15.8, -28.0, -1.0), (15.8, -28.0, 1.0), (15.78, -28.2, -1.0), (15.78, -28.2, 1.0), (15.72, -28.38, -1.0), (15.72, -28.38, 1.0), (15.63, -28.56, -1.0), (15.63, -28.56, 1.0), (15.51, -28.71, -1.0), (15.51, -28.71, 1.0), (15.36, -28.83, -1.0), (15.36, -28.83, 1.0), (15.18, -28.92, -1.0), (15.18, -28.92, 1.0), (15.0, -28.98, -1.0), (15.0, -28.98, 1.0), (14.8, -29.0, -1.0), (14.8, -29.0, 1.0), (14.6, -28.98, -1.0), (14.6, -28.98, 1.0), (14.42, -28.92, -1.0), (14.42, -28.92, 1.0), (14.24, -28.83, -1.0), (14.24, -28.83, 1.0), (14.09, -28.71, -1.0), (14.09, -28.71, 1.0), (13.97, -28.56, -1.0), (13.97, -28.56, 1.0), (13.88, -28.38, -1.0), (13.88, -28.38, 1.0), (13.82, -28.2, -1.0), (13.82, -28.2, 1.0), (13.8, -28.0, -1.0), (13.8, -28.0, 1.0), (13.82, -27.8, -1.0), (13.82, -27.8, 1.0), (13.88, -27.62, -1.0), (13.88, -27.62, 1.0), (13.97, -27.44, -1.0), (13.97, -27.44, 1.0), (14.09, -27.29, -1.0), (14.09, -27.29, 1.0), (14.24, -27.17, -1.0), (14.24, -27.17, 1.0), (14.42, -27.08, -1.0), (14.42, -27.08, 1.0), (14.6, -27.02, -1.0), (14.6, -27.02, 1.0)], [], [(0, 1, 3, 2), (2, 3, 5, 4), (4, 5, 7, 6), (6, 7, 9, 8), (8, 9, 11, 10), (10, 11, 13, 12), (12, 13, 15, 14), (14, 15, 17, 16), (16, 17, 19, 18), (18, 19, 21, 20), (20, 21, 23, 22), (22, 23, 25, 24), (24, 25, 27, 26), (26, 27, 29, 28), (28, 29, 31, 30), (30, 31, 33, 32), (32, 33, 35, 34), (34, 35, 37, 36), (36, 37, 39, 38), (38, 39, 41, 40), (40, 41, 43, 42), (42, 43, 45, 44), (44, 45, 47, 46), (46, 47, 49, 48), (48, 49, 51, 50), (50, 51, 53, 52), (52, 53, 55, 54), (54, 55, 57, 56), (56, 57, 59, 58), (58, 59, 61, 60), (3, 1, 63, 61, 59, 57, 55, 53, 51, 49, 47, 45, 43, 41, 39, 37, 35, 33, 31, 29, 27, 25, 23, 21, 19, 17, 15, 13, 11, 9, 7, 5), (60, 61, 63, 62), (62, 63, 1, 0), (0, 2, 4, 6, 8, 10, 12, 14, 16, 18, 20, 22, 24, 26, 28, 30, 32, 34, 36, 38, 40, 42, 44, 46, 48, 50, 52, 54, 56, 58, 60, 62), (64, 65, 67, 66), (66, 67, 69, 68), (68, 69, 71, 70), (70, 71, 73, 72), (72, 73, 75, 74), (74, 75, 77, 76), (76, 77, 79, 78), (78, 79, 81, 80), (80, 81, 83, 82), (82, 83, 85, 84), (84, 85, 87, 86), (86, 87, 89, 88), (88, 89, 91, 90), (90, 91, 93, 92), (92, 93, 95, 94), (94, 95, 97, 96), (96, 97, 99, 98), (98, 99, 101, 100), (100, 101, 103, 102), (102, 103, 105, 104), (104, 105, 107, 106), (106, 107, 109, 108), (108, 109, 111, 110), (110, 111, 113, 112), (112, 113, 115, 114), (114, 115, 117, 116), (116, 117, 119, 118), (118, 119, 121, 120), (120, 121, 123, 122), (122, 123, 125, 124), (67, 65, 127, 125, 123, 121, 119, 117, 115, 113, 111, 109, 107, 105, 103, 101, 99, 97, 95, 93, 91, 89, 87, 85, 83, 81, 79, 77, 75, 73, 71, 69), (124, 125, 127, 126), (126, 127, 65, 64), (64, 66, 68, 70, 72, 74, 76, 78, 80, 82, 84, 86, 88, 90, 92, 94, 96, 98, 100, 102, 104, 106, 108, 110, 112, 114, 116, 118, 120, 122, 124, 126), (128, 129, 131, 130), (130, 131, 133, 132), (132, 133, 135, 134), (134, 135, 137, 136), (136, 137, 139, 138), (138, 139, 141, 140), (140, 141, 143, 142), (142, 143, 145, 144), (144, 145, 147, 146), (146, 147, 149, 148), (148, 149, 151, 150), (150, 151, 153, 152), (152, 153, 155, 154), (154, 155, 157, 156), (156, 157, 159, 158), (158, 159, 161, 160), (160, 161, 163, 162), (162, 163, 165, 164), (164, 165, 167, 166), (166, 167, 169, 168), (168, 169, 171, 170), (170, 171, 173, 172), (172, 173, 175, 174), (174, 175, 177, 176), (176, 177, 179, 178), (178, 179, 181, 180), (180, 181, 183, 182), (182, 183, 185, 184), (184, 185, 187, 186), (186, 187, 189, 188), (131, 129, 191, 189, 187, 185, 183, 181, 179, 177, 175, 173, 171, 169, 167, 165, 163, 161, 159, 157, 155, 153, 151, 149, 147, 145, 143, 141, 139, 137, 135, 133), (188, 189, 191, 190), (190, 191, 129, 128), (128, 130, 132, 134, 136, 138, 140, 142, 144, 146, 148, 150, 152, 154, 156, 158, 160, 162, 164, 166, 168, 170, 172, 174, 176, 178, 180, 182, 184, 186, 188, 190), (192, 193, 195, 194), (194, 195, 197, 196), (196, 197, 199, 198), (198, 199, 201, 200), (200, 201, 203, 202), (202, 203, 205, 204), (204, 205, 207, 206), (206, 207, 209, 208), (208, 209, 211, 210), (210, 211, 213, 212), (212, 213, 215, 214), (214, 215, 217, 216), (216, 217, 219, 218), (218, 219, 221, 220), (220, 221, 223, 222), (222, 223, 225, 224), (224, 225, 227, 226), (226, 227, 229, 228), (228, 229, 231, 230), (230, 231, 233, 232), (232, 233, 235, 234), (234, 235, 237, 236), (236, 237, 239, 238), (238, 239, 241, 240), (240, 241, 243, 242), (242, 243, 245, 244), (244, 245, 247, 246), (246, 247, 249, 248), (248, 249, 251, 250), (250, 251, 253, 252), (195, 193, 255, 253, 251, 249, 247, 245, 243, 241, 239, 237, 235, 233, 231, 229, 227, 225, 223, 221, 219, 217, 215, 213, 211, 209, 207, 205, 203, 201, 199, 197), (252, 253, 255, 254), (254, 255, 193, 192), (192, 194, 196, 198, 200, 202, 204, 206, 208, 210, 212, 214, 216, 218, 220, 222, 224, 226, 228, 230, 232, 234, 236, 238, 240, 242, 244, 246, 248, 250, 252, 254)])
_uv = me_cylinder.uv_layers.new(name='UVMap')
_uv.uv.foreach_set('vector', [1.0, 0.5, 1.0, 1.0, 0.9688, 1.0, 0.9688, 0.5, 0.9688, 0.5, 0.9688, 1.0, 0.9375, 1.0, 0.9375, 0.5, 0.9375, 0.5, 0.9375, 1.0, 0.9062, 1.0, 0.9062, 0.5, 0.9062, 0.5, 0.9062, 1.0, 0.875, 1.0, 0.875, 0.5, 0.875, 0.5, 0.875, 1.0, 0.8438, 1.0, 0.8438, 0.5, 0.8438, 0.5, 0.8438, 1.0, 0.8125, 1.0, 0.8125, 0.5, 0.8125, 0.5, 0.8125, 1.0, 0.7812, 1.0, 0.7812, 0.5, 0.7812, 0.5, 0.7812, 1.0, 0.75, 1.0, 0.75, 0.5, 0.75, 0.5, 0.75, 1.0, 0.7188, 1.0, 0.7188, 0.5, 0.7188, 0.5, 0.7188, 1.0, 0.6875, 1.0, 0.6875, 0.5, 0.6875, 0.5, 0.6875, 1.0, 0.6562, 1.0, 0.6562, 0.5, 0.6562, 0.5, 0.6562, 1.0, 0.625, 1.0, 0.625, 0.5, 0.625, 0.5, 0.625, 1.0, 0.5938, 1.0, 0.5938, 0.5, 0.5938, 0.5, 0.5938, 1.0, 0.5625, 1.0, 0.5625, 0.5, 0.5625, 0.5, 0.5625, 1.0, 0.5312, 1.0, 0.5312, 0.5, 0.5312, 0.5, 0.5312, 1.0, 0.5, 1.0, 0.5, 0.5, 0.5, 0.5, 0.5, 1.0, 0.4688, 1.0, 0.4688, 0.5, 0.4688, 0.5, 0.4688, 1.0, 0.4375, 1.0, 0.4375, 0.5, 0.4375, 0.5, 0.4375, 1.0, 0.4062, 1.0, 0.4062, 0.5, 0.4062, 0.5, 0.4062, 1.0, 0.375, 1.0, 0.375, 0.5, 0.375, 0.5, 0.375, 1.0, 0.3438, 1.0, 0.3438, 0.5, 0.3438, 0.5, 0.3438, 1.0, 0.3125, 1.0, 0.3125, 0.5, 0.3125, 0.5, 0.3125, 1.0, 0.2812, 1.0, 0.2812, 0.5, 0.2812, 0.5, 0.2812, 1.0, 0.25, 1.0, 0.25, 0.5, 0.25, 0.5, 0.25, 1.0, 0.2188, 1.0, 0.2188, 0.5, 0.2188, 0.5, 0.2188, 1.0, 0.1875, 1.0, 0.1875, 0.5, 0.1875, 0.5, 0.1875, 1.0, 0.1562, 1.0, 0.1562, 0.5, 0.1562, 0.5, 0.1562, 1.0, 0.125, 1.0, 0.125, 0.5, 0.125, 0.5, 0.125, 1.0, 0.09375, 1.0, 0.09375, 0.5, 0.09375, 0.5, 0.09375, 1.0, 0.0625, 1.0, 0.0625, 0.5, 0.2968, 0.4854, 0.25, 0.49, 0.2032, 0.4854, 0.1582, 0.4717, 0.1167, 0.4496, 0.08029, 0.4197, 0.05045, 0.3833, 0.02827, 0.3418, 0.01461, 0.2968, 0.01, 0.25, 0.01461, 0.2032, 0.02827, 0.1582, 0.05045, 0.1167, 0.08029, 0.08029, 0.1167, 0.05045, 0.1582, 0.02827, 0.2032, 0.01461, 0.25, 0.01, 0.2968, 0.01461, 0.3418, 0.02827, 0.3833, 0.05045, 0.4197, 0.08029, 0.4496, 0.1167, 0.4717, 0.1582, 0.4854, 0.2032, 0.49, 0.25, 0.4854, 0.2968, 0.4717, 0.3418, 0.4496, 0.3833, 0.4197, 0.4197, 0.3833, 0.4496, 0.3418, 0.4717, 0.0625, 0.5, 0.0625, 1.0, 0.03125, 1.0, 0.03125, 0.5, 0.03125, 0.5, 0.03125, 1.0, 0.0, 1.0, 0.0, 0.5, 0.75, 0.49, 0.7968, 0.4854, 0.8418, 0.4717, 0.8833, 0.4496, 0.9197, 0.4197, 0.9496, 0.3833, 0.9717, 0.3418, 0.9854, 0.2968, 0.99, 0.25, 0.9854, 0.2032, 0.9717, 0.1582, 0.9496, 0.1167, 0.9197, 0.08029, 0.8833, 0.05045, 0.8418, 0.02827, 0.7968, 0.01461, 0.75, 0.01, 0.7032, 0.01461, 0.6582, 0.02827, 0.6167, 0.05045, 0.5803, 0.08029, 0.5504, 0.1167, 0.5283, 0.1582, 0.5146, 0.2032, 0.51, 0.25, 0.5146, 0.2968, 0.5283, 0.3418, 0.5504, 0.3833, 0.5803, 0.4197, 0.6167, 0.4496, 0.6582, 0.4717, 0.7032, 0.4854, 1.0, 0.5, 1.0, 1.0, 0.9688, 1.0, 0.9688, 0.5, 0.9688, 0.5, 0.9688, 1.0, 0.9375, 1.0, 0.9375, 0.5, 0.9375, 0.5, 0.9375, 1.0, 0.9062, 1.0, 0.9062, 0.5, 0.9062, 0.5, 0.9062, 1.0, 0.875, 1.0, 0.875, 0.5, 0.875, 0.5, 0.875, 1.0, 0.8438, 1.0, 0.8438, 0.5, 0.8438, 0.5, 0.8438, 1.0, 0.8125, 1.0, 0.8125, 0.5, 0.8125, 0.5, 0.8125, 1.0, 0.7812, 1.0, 0.7812, 0.5, 0.7812, 0.5, 0.7812, 1.0, 0.75, 1.0, 0.75, 0.5, 0.75, 0.5, 0.75, 1.0, 0.7188, 1.0, 0.7188, 0.5, 0.7188, 0.5, 0.7188, 1.0, 0.6875, 1.0, 0.6875, 0.5, 0.6875, 0.5, 0.6875, 1.0, 0.6562, 1.0, 0.6562, 0.5, 0.6562, 0.5, 0.6562, 1.0, 0.625, 1.0, 0.625, 0.5, 0.625, 0.5, 0.625, 1.0, 0.5938, 1.0, 0.5938, 0.5, 0.5938, 0.5, 0.5938, 1.0, 0.5625, 1.0, 0.5625, 0.5, 0.5625, 0.5, 0.5625, 1.0, 0.5312, 1.0, 0.5312, 0.5, 0.5312, 0.5, 0.5312, 1.0, 0.5, 1.0, 0.5, 0.5, 0.5, 0.5, 0.5, 1.0, 0.4688, 1.0, 0.4688, 0.5, 0.4688, 0.5, 0.4688, 1.0, 0.4375, 1.0, 0.4375, 0.5, 0.4375, 0.5, 0.4375, 1.0, 0.4062, 1.0, 0.4062, 0.5, 0.4062, 0.5, 0.4062, 1.0, 0.375, 1.0, 0.375, 0.5, 0.375, 0.5, 0.375, 1.0, 0.3438, 1.0, 0.3438, 0.5, 0.3438, 0.5, 0.3438, 1.0, 0.3125, 1.0, 0.3125, 0.5, 0.3125, 0.5, 0.3125, 1.0, 0.2812, 1.0, 0.2812, 0.5, 0.2812, 0.5, 0.2812, 1.0, 0.25, 1.0, 0.25, 0.5, 0.25, 0.5, 0.25, 1.0, 0.2188, 1.0, 0.2188, 0.5, 0.2188, 0.5, 0.2188, 1.0, 0.1875, 1.0, 0.1875, 0.5, 0.1875, 0.5, 0.1875, 1.0, 0.1562, 1.0, 0.1562, 0.5, 0.1562, 0.5, 0.1562, 1.0, 0.125, 1.0, 0.125, 0.5, 0.125, 0.5, 0.125, 1.0, 0.09375, 1.0, 0.09375, 0.5, 0.09375, 0.5, 0.09375, 1.0, 0.0625, 1.0, 0.0625, 0.5, 0.2968, 0.4854, 0.25, 0.49, 0.2032, 0.4854, 0.1582, 0.4717, 0.1167, 0.4496, 0.08029, 0.4197, 0.05045, 0.3833, 0.02827, 0.3418, 0.01461, 0.2968, 0.01, 0.25, 0.01461, 0.2032, 0.02827, 0.1582, 0.05045, 0.1167, 0.08029, 0.08029, 0.1167, 0.05045, 0.1582, 0.02827, 0.2032, 0.01461, 0.25, 0.01, 0.2968, 0.01461, 0.3418, 0.02827, 0.3833, 0.05045, 0.4197, 0.08029, 0.4496, 0.1167, 0.4717, 0.1582, 0.4854, 0.2032, 0.49, 0.25, 0.4854, 0.2968, 0.4717, 0.3418, 0.4496, 0.3833, 0.4197, 0.4197, 0.3833, 0.4496, 0.3418, 0.4717, 0.0625, 0.5, 0.0625, 1.0, 0.03125, 1.0, 0.03125, 0.5, 0.03125, 0.5, 0.03125, 1.0, 0.0, 1.0, 0.0, 0.5, 0.75, 0.49, 0.7968, 0.4854, 0.8418, 0.4717, 0.8833, 0.4496, 0.9197, 0.4197, 0.9496, 0.3833, 0.9717, 0.3418, 0.9854, 0.2968, 0.99, 0.25, 0.9854, 0.2032, 0.9717, 0.1582, 0.9496, 0.1167, 0.9197, 0.08029, 0.8833, 0.05045, 0.8418, 0.02827, 0.7968, 0.01461, 0.75, 0.01, 0.7032, 0.01461, 0.6582, 0.02827, 0.6167, 0.05045, 0.5803, 0.08029, 0.5504, 0.1167, 0.5283, 0.1582, 0.5146, 0.2032, 0.51, 0.25, 0.5146, 0.2968, 0.5283, 0.3418, 0.5504, 0.3833, 0.5803, 0.4197, 0.6167, 0.4496, 0.6582, 0.4717, 0.7032, 0.4854, 1.0, 0.5, 1.0, 1.0, 0.9688, 1.0, 0.9688, 0.5, 0.9688, 0.5, 0.9688, 1.0, 0.9375, 1.0, 0.9375, 0.5, 0.9375, 0.5, 0.9375, 1.0, 0.9062, 1.0, 0.9062, 0.5, 0.9062, 0.5, 0.9062, 1.0, 0.875, 1.0, 0.875, 0.5, 0.875, 0.5, 0.875, 1.0, 0.8438, 1.0, 0.8438, 0.5, 0.8438, 0.5, 0.8438, 1.0, 0.8125, 1.0, 0.8125, 0.5, 0.8125, 0.5, 0.8125, 1.0, 0.7812, 1.0, 0.7812, 0.5, 0.7812, 0.5, 0.7812, 1.0, 0.75, 1.0, 0.75, 0.5, 0.75, 0.5, 0.75, 1.0, 0.7188, 1.0, 0.7188, 0.5, 0.7188, 0.5, 0.7188, 1.0, 0.6875, 1.0, 0.6875, 0.5, 0.6875, 0.5, 0.6875, 1.0, 0.6562, 1.0, 0.6562, 0.5, 0.6562, 0.5, 0.6562, 1.0, 0.625, 1.0, 0.625, 0.5, 0.625, 0.5, 0.625, 1.0, 0.5938, 1.0, 0.5938, 0.5, 0.5938, 0.5, 0.5938, 1.0, 0.5625, 1.0, 0.5625, 0.5, 0.5625, 0.5, 0.5625, 1.0, 0.5312, 1.0, 0.5312, 0.5, 0.5312, 0.5, 0.5312, 1.0, 0.5, 1.0, 0.5, 0.5, 0.5, 0.5, 0.5, 1.0, 0.4688, 1.0, 0.4688, 0.5, 0.4688, 0.5, 0.4688, 1.0, 0.4375, 1.0, 0.4375, 0.5, 0.4375, 0.5, 0.4375, 1.0, 0.4062, 1.0, 0.4062, 0.5, 0.4062, 0.5, 0.4062, 1.0, 0.375, 1.0, 0.375, 0.5, 0.375, 0.5, 0.375, 1.0, 0.3438, 1.0, 0.3438, 0.5, 0.3438, 0.5, 0.3438, 1.0, 0.3125, 1.0, 0.3125, 0.5, 0.3125, 0.5, 0.3125, 1.0, 0.2812, 1.0, 0.2812, 0.5, 0.2812, 0.5, 0.2812, 1.0, 0.25, 1.0, 0.25, 0.5, 0.25, 0.5, 0.25, 1.0, 0.2188, 1.0, 0.2188, 0.5, 0.2188, 0.5, 0.2188, 1.0, 0.1875, 1.0, 0.1875, 0.5, 0.1875, 0.5, 0.1875, 1.0, 0.1562, 1.0, 0.1562, 0.5, 0.1562, 0.5, 0.1562, 1.0, 0.125, 1.0, 0.125, 0.5, 0.125, 0.5, 0.125, 1.0, 0.09375, 1.0, 0.09375, 0.5, 0.09375, 0.5, 0.09375, 1.0, 0.0625, 1.0, 0.0625, 0.5, 0.2968, 0.4854, 0.25, 0.49, 0.2032, 0.4854, 0.1582, 0.4717, 0.1167, 0.4496, 0.08029, 0.4197, 0.05045, 0.3833, 0.02827, 0.3418, 0.01461, 0.2968, 0.01, 0.25, 0.01461, 0.2032, 0.02827, 0.1582, 0.05045, 0.1167, 0.08029, 0.08029, 0.1167, 0.05045, 0.1582, 0.02827, 0.2032, 0.01461, 0.25, 0.01, 0.2968, 0.01461, 0.3418, 0.02827, 0.3833, 0.05045, 0.4197, 0.08029, 0.4496, 0.1167, 0.4717, 0.1582, 0.4854, 0.2032, 0.49, 0.25, 0.4854, 0.2968, 0.4717, 0.3418, 0.4496, 0.3833, 0.4197, 0.4197, 0.3833, 0.4496, 0.3418, 0.4717, 0.0625, 0.5, 0.0625, 1.0, 0.03125, 1.0, 0.03125, 0.5, 0.03125, 0.5, 0.03125, 1.0, 0.0, 1.0, 0.0, 0.5, 0.75, 0.49, 0.7968, 0.4854, 0.8418, 0.4717, 0.8833, 0.4496, 0.9197, 0.4197, 0.9496, 0.3833, 0.9717, 0.3418, 0.9854, 0.2968, 0.99, 0.25, 0.9854, 0.2032, 0.9717, 0.1582, 0.9496, 0.1167, 0.9197, 0.08029, 0.8833, 0.05045, 0.8418, 0.02827, 0.7968, 0.01461, 0.75, 0.01, 0.7032, 0.01461, 0.6582, 0.02827, 0.6167, 0.05045, 0.5803, 0.08029, 0.5504, 0.1167, 0.5283, 0.1582, 0.5146, 0.2032, 0.51, 0.25, 0.5146, 0.2968, 0.5283, 0.3418, 0.5504, 0.3833, 0.5803, 0.4197, 0.6167, 0.4496, 0.6582, 0.4717, 0.7032, 0.4854, 1.0, 0.5, 1.0, 1.0, 0.9688, 1.0, 0.9688, 0.5, 0.9688, 0.5, 0.9688, 1.0, 0.9375, 1.0, 0.9375, 0.5, 0.9375, 0.5, 0.9375, 1.0, 0.9062, 1.0, 0.9062, 0.5, 0.9062, 0.5, 0.9062, 1.0, 0.875, 1.0, 0.875, 0.5, 0.875, 0.5, 0.875, 1.0, 0.8438, 1.0, 0.8438, 0.5, 0.8438, 0.5, 0.8438, 1.0, 0.8125, 1.0, 0.8125, 0.5, 0.8125, 0.5, 0.8125, 1.0, 0.7812, 1.0, 0.7812, 0.5, 0.7812, 0.5, 0.7812, 1.0, 0.75, 1.0, 0.75, 0.5, 0.75, 0.5, 0.75, 1.0, 0.7188, 1.0, 0.7188, 0.5, 0.7188, 0.5, 0.7188, 1.0, 0.6875, 1.0, 0.6875, 0.5, 0.6875, 0.5, 0.6875, 1.0, 0.6562, 1.0, 0.6562, 0.5, 0.6562, 0.5, 0.6562, 1.0, 0.625, 1.0, 0.625, 0.5, 0.625, 0.5, 0.625, 1.0, 0.5938, 1.0, 0.5938, 0.5, 0.5938, 0.5, 0.5938, 1.0, 0.5625, 1.0, 0.5625, 0.5, 0.5625, 0.5, 0.5625, 1.0, 0.5312, 1.0, 0.5312, 0.5, 0.5312, 0.5, 0.5312, 1.0, 0.5, 1.0, 0.5, 0.5, 0.5, 0.5, 0.5, 1.0, 0.4688, 1.0, 0.4688, 0.5, 0.4688, 0.5, 0.4688, 1.0, 0.4375, 1.0, 0.4375, 0.5, 0.4375, 0.5, 0.4375, 1.0, 0.4062, 1.0, 0.4062, 0.5, 0.4062, 0.5, 0.4062, 1.0, 0.375, 1.0, 0.375, 0.5, 0.375, 0.5, 0.375, 1.0, 0.3438, 1.0, 0.3438, 0.5, 0.3438, 0.5, 0.3438, 1.0, 0.3125, 1.0, 0.3125, 0.5, 0.3125, 0.5, 0.3125, 1.0, 0.2812, 1.0, 0.2812, 0.5, 0.2812, 0.5, 0.2812, 1.0, 0.25, 1.0, 0.25, 0.5, 0.25, 0.5, 0.25, 1.0, 0.2188, 1.0, 0.2188, 0.5, 0.2188, 0.5, 0.2188, 1.0, 0.1875, 1.0, 0.1875, 0.5, 0.1875, 0.5, 0.1875, 1.0, 0.1562, 1.0, 0.1562, 0.5, 0.1562, 0.5, 0.1562, 1.0, 0.125, 1.0, 0.125, 0.5, 0.125, 0.5, 0.125, 1.0, 0.09375, 1.0, 0.09375, 0.5, 0.09375, 0.5, 0.09375, 1.0, 0.0625, 1.0, 0.0625, 0.5, 0.2968, 0.4854, 0.25, 0.49, 0.2032, 0.4854, 0.1582, 0.4717, 0.1167, 0.4496, 0.08029, 0.4197, 0.05045, 0.3833, 0.02827, 0.3418, 0.01461, 0.2968, 0.01, 0.25, 0.01461, 0.2032, 0.02827, 0.1582, 0.05045, 0.1167, 0.08029, 0.08029, 0.1167, 0.05045, 0.1582, 0.02827, 0.2032, 0.01461, 0.25, 0.01, 0.2968, 0.01461, 0.3418, 0.02827, 0.3833, 0.05045, 0.4197, 0.08029, 0.4496, 0.1167, 0.4717, 0.1582, 0.4854, 0.2032, 0.49, 0.25, 0.4854, 0.2968, 0.4717, 0.3418, 0.4496, 0.3833, 0.4197, 0.4197, 0.3833, 0.4496, 0.3418, 0.4717, 0.0625, 0.5, 0.0625, 1.0, 0.03125, 1.0, 0.03125, 0.5, 0.03125, 0.5, 0.03125, 1.0, 0.0, 1.0, 0.0, 0.5, 0.75, 0.49, 0.7968, 0.4854, 0.8418, 0.4717, 0.8833, 0.4496, 0.9197, 0.4197, 0.9496, 0.3833, 0.9717, 0.3418, 0.9854, 0.2968, 0.99, 0.25, 0.9854, 0.2032, 0.9717, 0.1582, 0.9496, 0.1167, 0.9197, 0.08029, 0.8833, 0.05045, 0.8418, 0.02827, 0.7968, 0.01461, 0.75, 0.01, 0.7032, 0.01461, 0.6582, 0.02827, 0.6167, 0.05045, 0.5803, 0.08029, 0.5504, 0.1167, 0.5283, 0.1582, 0.5146, 0.2032, 0.51, 0.25, 0.5146, 0.2968, 0.5283, 0.3418, 0.5504, 0.3833, 0.5803, 0.4197, 0.6167, 0.4496, 0.6582, 0.4717, 0.7032, 0.4854])
me_cylinder.use_remesh_fix_poles = True
me_cylinder.use_remesh_preserve_attributes = False
me_cylinder.update()

# ---- objects
ob_cube = bpy.data.objects.new('Cube', me_cube)
ob_light = bpy.data.objects.new('Light', light_light)
ob_camera = bpy.data.objects.new('Camera', cam_camera)
ob_cylinder = bpy.data.objects.new('Cylinder', me_cylinder)

# ---- transforms, parenting, visibility, modifiers, constraints
ob_cube.location = (0.0, 0.0, 0.3568)
ob_cube.scale = (0.4, 0.7, 0.025)
ob_cube.lock_rotations_4d = False
ob_cube.empty_display_type = 'ARROWS'
ob_cube.lineart.crease_threshold = 0.0
ob_light.location = (4.076, 1.005, 5.904)
ob_light.rotation_euler = (0.6503, 0.05522, 1.866)
ob_light.lock_rotations_4d = False
ob_light.empty_display_type = 'ARROWS'
ob_light.color = (0.0, 0.0, 0.0, 0.0)
ob_light.lineart.crease_threshold = 0.0
ob_camera.location = (7.359, -6.926, 4.958)
ob_camera.rotation_euler = (1.109, 0.0, 0.8149)
ob_camera.lock_rotations_4d = False
ob_camera.empty_display_type = 'ARROWS'
ob_camera.color = (0.0, 0.0, 0.0, 0.0)
ob_camera.display_type = 'WIRE'
ob_camera.lineart.crease_threshold = 0.0
ob_cylinder.location = (-0.2922, 0.5675, 0.0)
ob_cylinder.scale = (0.04, 0.04, 0.35)

# ---- collection membership
col_collection.objects.link(ob_cube)
col_collection.objects.link(ob_light)
col_collection.objects.link(ob_camera)
col_collection.objects.link(ob_cylinder)

# ---- scene / render settings (as saved in the file)
scene.camera = ob_camera
scene.frame_start = 1; scene.frame_end = 250; scene.frame_set(1)
scene.render.engine = 'BLENDER_EEVEE_NEXT'
scene.cycles.use_denoising = False
scene.cycles.samples = 128
scene.cycles.sampling_pattern = 'TABULATED_SOBOL'
scene.cycles.use_adaptive_sampling = False
scene.cycles.use_light_tree = False
scene.view_settings.view_transform = 'Filmic'
bpy.context.view_layer.update()
